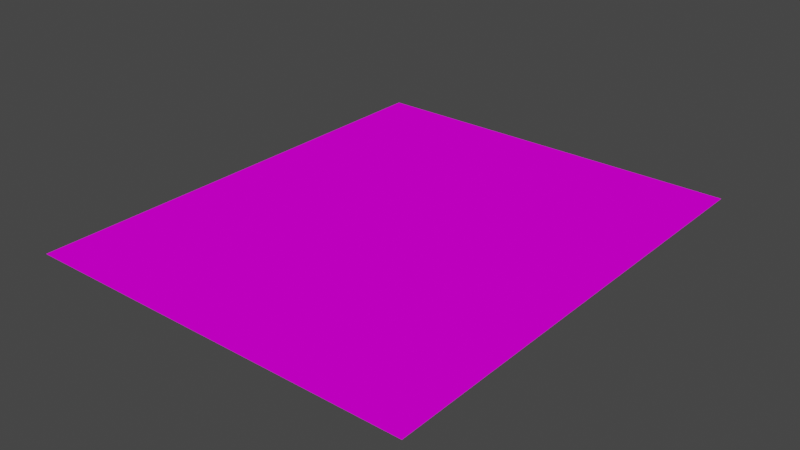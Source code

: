 # Source: Estrada.blend  (saved by Blender 2.93.21; exported with 4.5.12 LTS)
import bpy
from mathutils import Matrix  # noqa: F401  (used for matrix-valued properties, if any)

bpy.ops.wm.read_factory_settings(use_empty=True)
scene = bpy.context.scene
scene.name = 'Scene'

# ---- collections
col_collection = bpy.data.collections.new('Collection'); scene.collection.children.link(col_collection)

# ---- images (referenced by path relative to the original .blend; pixels are not part of the script)
import os
ASSET_DIR = os.environ.get("B2B_ASSET_DIR", "")  # directory of the original .blend (textures are referenced by path, not embedded)
HERE = os.path.dirname(os.path.abspath(__file__))  # packed textures are extracted next to this script under _unpacked/

def load_image(name, relpath, width, height, colorspace="sRGB"):
    """Load a texture the original file referenced (path relative to the .blend, or extracted next to this script)."""
    p = next((c for c in (os.path.join(HERE, relpath), os.path.join(ASSET_DIR, relpath)) if relpath and os.path.exists(c)), "")
    if p:
        img = bpy.data.images.load(p, check_existing=True)
        img.name = name
    else:  # same state as the original file: an image datablock whose file is absent (Cycles renders it pink)
        img = bpy.data.images.new(name, width, height)
        img.source = "FILE"
        img.filepath = "//" + (relpath or name)
    img.colorspace_settings.name = colorspace
    return img
img_estrada_faixa_png = load_image('estrada_faixa.png', 'estrada_faixa.png', 1024, 1024, 'sRGB')
img_cal_ada_padr_o_png = load_image('calçada_padrão.png', 'calçada_padrão.png', 1024, 1024, 'sRGB')

# ---- materials (node trees are filled in below, after node groups)
mat_estrada = bpy.data.materials.new('Estrada')
mat_estrada.use_transparent_shadow = False
mat_cal_ada = bpy.data.materials.new('Calçada')
mat_cal_ada.use_transparent_shadow = False

# ---- material node trees
mat_estrada.use_nodes = True; mat_estrada.node_tree.nodes.clear()
_N = mat_estrada.node_tree.nodes; _L = mat_estrada.node_tree.links
n0 = _N.new('ShaderNodeBsdfPrincipled'); n0.name = 'Principled BSDF'; n0.location = (10, 300)
n0.distribution = 'GGX'
n0.subsurface_method = 'BURLEY'
n0.inputs[2].default_value = 1.0
n0.inputs[3].default_value = 1.45
n0.inputs[13].default_value = 0.0
n0.inputs[27].default_value = (0.0, 0.0, 0.0, 1.0)
n0.inputs[28].default_value = 1.0
n1 = _N.new('ShaderNodeOutputMaterial'); n1.name = 'Material Output'; n1.location = (300, 300)
n2 = _N.new('ShaderNodeTexImage'); n2.name = 'Image Texture'; n2.location = (-460, 200)
n2.image = img_estrada_faixa_png
n2.interpolation = 'Closest'
n2.extension = 'EXTEND'
_L.new(n0.outputs[0], n1.inputs[0])
_L.new(n2.outputs[0], n0.inputs[0])
n1.is_active_output = True
mat_cal_ada.use_nodes = True; mat_cal_ada.node_tree.nodes.clear()
_N = mat_cal_ada.node_tree.nodes; _L = mat_cal_ada.node_tree.links
n0 = _N.new('ShaderNodeBsdfPrincipled'); n0.name = 'Principled BSDF'; n0.location = (10, 300)
n0.distribution = 'GGX'
n0.subsurface_method = 'BURLEY'
n0.inputs[2].default_value = 1.0
n0.inputs[3].default_value = 1.45
n0.inputs[13].default_value = 0.0
n0.inputs[27].default_value = (0.0, 0.0, 0.0, 1.0)
n0.inputs[28].default_value = 1.0
n1 = _N.new('ShaderNodeOutputMaterial'); n1.name = 'Material Output'; n1.location = (300, 300)
n2 = _N.new('ShaderNodeTexImage'); n2.name = 'Image Texture'; n2.location = (-460, 200)
n2.image = img_cal_ada_padr_o_png
n2.interpolation = 'Closest'
n2.extension = 'EXTEND'
_L.new(n0.outputs[0], n1.inputs[0])
_L.new(n2.outputs[0], n0.inputs[0])
n1.is_active_output = True

# ---- world
world_world = bpy.data.worlds.new('World'); scene.world = world_world
world_world.use_nodes = True; world_world.node_tree.nodes.clear()
_N = world_world.node_tree.nodes; _L = world_world.node_tree.links
n0 = _N.new('ShaderNodeOutputWorld'); n0.name = 'World Output'; n0.location = (300, 300)
n1 = _N.new('ShaderNodeBackground'); n1.name = 'Background'; n1.location = (10, 300)
n1.inputs[0].default_value = (0.05088, 0.05088, 0.05088, 1.0)
_L.new(n1.outputs[0], n0.inputs[0])
n0.is_active_output = True
world_world.color = (0.05088, 0.05088, 0.05088)
world_world.use_sun_shadow = False
world_world.sun_shadow_jitter_overblur = 0.0

# ---- meshes
me_plane_001 = bpy.data.meshes.new('Plane.001')
me_plane_001.from_pydata([(-3.5, 25.0, 0.0), (-7.0, 25.0, 0.0), (-10.5, 25.0, 0.0), (-14.0, 25.0, 0.0), (-10.5, -25.0, 0.0), (-7.0, -25.0, 0.0), (-3.5, -25.0, 0.0), (0.0, -11.36, 0.0), (-3.5, 20.45, 0.0), (-3.5, 15.91, 0.0), (-3.5, 11.36, 0.0), (-3.5, 6.818, 0.0), (-3.5, 2.273, 0.0), (-3.5, -2.273, 0.0), (-3.5, -6.818, 0.0), (-3.5, -11.36, 0.0), (-3.5, -15.91, 0.0), (-3.5, -20.45, 0.0), (-7.0, 20.45, 0.0), (-7.0, 15.91, 0.0), (-7.0, 11.36, 0.0), (-7.0, 6.818, 0.0), (-7.0, 2.273, 0.0), (-7.0, -2.273, 0.0), (-7.0, -6.818, 0.0), (-7.0, -11.36, 0.0), (-7.0, -15.91, 0.0), (-7.0, -20.45, 0.0), (-10.5, 20.45, 0.0), (-10.5, 15.91, 0.0), (-10.5, 11.36, 0.0), (-10.5, 6.818, 0.0), (-10.5, 2.273, 0.0), (-10.5, -2.273, 0.0), (-10.5, -6.818, 0.0), (-10.5, -11.36, 0.0), (-10.5, -15.91, 0.0), (-10.5, -20.45, 0.0), (-14.0, 15.91, 0.0), (-14.0, 11.36, 0.0), (-14.0, 6.818, 0.0), (-14.0, 2.273, 0.0), (-14.0, -6.818, 0.0), (-14.0, -15.91, 0.0), (-14.0, -20.45, 0.0), (21.0, -25.0, 0.0), (21.0, 25.0, 0.0), (3.5, -25.0, 0.0), (7.0, -25.0, 0.0), (10.5, -25.0, 0.0), (14.0, -25.0, 0.0), (17.5, -25.0, 0.0), (17.5, 25.0, 0.0), (14.0, 25.0, 0.0), (10.5, 25.0, 0.0), (7.0, 25.0, 0.0), (3.5, 25.0, 0.0), (21.0, -20.45, 0.0), (21.0, -15.91, 0.0), (21.0, -11.36, 0.0), (21.0, -6.818, 0.0), (21.0, -2.273, 0.0), (21.0, 2.273, 0.0), (21.0, 6.818, 0.0), (21.0, 11.36, 0.0), (21.0, 15.91, 0.0), (21.0, 20.45, 0.0), (3.5, -20.45, 0.0), (3.5, -15.91, 0.0), (3.5, -11.36, 0.0), (3.5, -6.818, 0.0), (3.5, -2.273, 0.0), (3.5, 2.273, 0.0), (3.5, 6.818, 0.0), (3.5, 11.36, 0.0), (3.5, 15.91, 0.0), (3.5, 20.45, 0.0), (7.0, -20.45, 0.0), (7.0, -15.91, 0.0), (7.0, -11.36, 0.0), (7.0, -6.818, 0.0), (7.0, -2.273, 0.0), (7.0, 2.273, 0.0), (7.0, 6.818, 0.0), (7.0, 11.36, 0.0), (7.0, 15.91, 0.0), (7.0, 20.45, 0.0), (10.5, -20.45, 0.0), (10.5, -15.91, 0.0), (10.5, -11.36, 0.0), (10.5, -6.818, 0.0), (10.5, -2.273, 0.0), (10.5, 2.273, 0.0), (10.5, 6.818, 0.0), (10.5, 11.36, 0.0), (10.5, 15.91, 0.0), (10.5, 20.45, 0.0), (14.0, -20.45, 0.0), (14.0, -15.91, 0.0), (14.0, -11.36, 0.0), (14.0, -6.818, 0.0), (14.0, -2.273, 0.0), (14.0, 2.273, 0.0), (14.0, 6.818, 0.0), (14.0, 11.36, 0.0), (14.0, 15.91, 0.0), (14.0, 20.45, 0.0), (17.5, -20.45, 0.0), (17.5, -15.91, 0.0), (17.5, -11.36, 0.0), (17.5, -6.818, 0.0), (17.5, -2.273, 0.0), (17.5, 2.273, 0.0), (17.5, 6.818, 0.0), (17.5, 11.36, 0.0), (17.5, 15.91, 0.0), (17.5, 20.45, 0.0), (0.0, -25.0, 0.0), (0.0, 25.0, 0.0), (0.0, -20.45, 0.0), (0.0, -15.91, 0.0), (0.0, -6.818, 0.0), (0.0, -2.273, 0.0), (0.0, 2.273, 0.0), (0.0, 6.818, 0.0), (0.0, 11.36, 0.0), (0.0, 15.91, 0.0), (0.0, 20.45, 0.0), (-14.0, -25.0, 0.0), (-21.0, -25.0, 0.0), (-17.5, -25.0, 0.0), (-17.5, 25.0, 0.0), (-21.0, 25.0, 0.0), (-14.0, -11.36, 0.0), (-14.0, -2.273, 0.0), (-14.0, 20.45, 0.0), (-21.0, -20.45, 0.0), (-21.0, -15.91, 0.0), (-21.0, -11.36, 0.0), (-21.0, -6.818, 0.0), (-21.0, -2.273, 0.0), (-21.0, 2.273, 0.0), (-21.0, 6.818, 0.0), (-21.0, 11.36, 0.0), (-21.0, 15.91, 0.0), (-21.0, 20.45, 0.0), (-17.5, -20.45, 0.0), (-17.5, -15.91, 0.0), (-17.5, -11.36, 0.0), (-17.5, -6.818, 0.0), (-17.5, -2.273, 0.0), (-17.5, 2.273, 0.0), (-17.5, 6.818, 0.0), (-17.5, 11.36, 0.0), (-17.5, 15.91, 0.0), (-17.5, 20.45, 0.0)], [], [(119, 17, 6, 117), (17, 27, 5, 6), (27, 37, 4, 5), (37, 44, 128, 4), (2, 3, 135, 28), (28, 135, 38, 29), (29, 38, 39, 30), (30, 39, 40, 31), (31, 40, 41, 32), (32, 41, 134, 33), (33, 134, 42, 34), (34, 42, 133, 35), (35, 133, 43, 36), (36, 43, 44, 37), (1, 2, 28, 18), (18, 28, 29, 19), (19, 29, 30, 20), (20, 30, 31, 21), (21, 31, 32, 22), (22, 32, 33, 23), (23, 33, 34, 24), (24, 34, 35, 25), (25, 35, 36, 26), (26, 36, 37, 27), (0, 1, 18, 8), (8, 18, 19, 9), (9, 19, 20, 10), (10, 20, 21, 11), (11, 21, 22, 12), (12, 22, 23, 13), (13, 23, 24, 14), (14, 24, 25, 15), (15, 25, 26, 16), (16, 26, 27, 17), (118, 0, 8, 127), (127, 8, 9, 126), (126, 9, 10, 125), (125, 10, 11, 124), (124, 11, 12, 123), (123, 12, 13, 122), (122, 13, 14, 121), (121, 14, 15, 7), (7, 15, 16, 120), (120, 16, 17, 119), (116, 66, 46, 52), (127, 76, 56, 118), (76, 86, 55, 56), (86, 96, 54, 55), (96, 106, 53, 54), (106, 116, 52, 53), (50, 51, 107, 97), (97, 107, 108, 98), (98, 108, 109, 99), (99, 109, 110, 100), (100, 110, 111, 101), (101, 111, 112, 102), (102, 112, 113, 103), (103, 113, 114, 104), (104, 114, 115, 105), (105, 115, 116, 106), (49, 50, 97, 87), (87, 97, 98, 88), (88, 98, 99, 89), (89, 99, 100, 90), (90, 100, 101, 91), (91, 101, 102, 92), (92, 102, 103, 93), (93, 103, 104, 94), (94, 104, 105, 95), (95, 105, 106, 96), (48, 49, 87, 77), (77, 87, 88, 78), (78, 88, 89, 79), (79, 89, 90, 80), (80, 90, 91, 81), (81, 91, 92, 82), (82, 92, 93, 83), (83, 93, 94, 84), (84, 94, 95, 85), (85, 95, 96, 86), (47, 48, 77, 67), (67, 77, 78, 68), (68, 78, 79, 69), (69, 79, 80, 70), (70, 80, 81, 71), (71, 81, 82, 72), (72, 82, 83, 73), (73, 83, 84, 74), (74, 84, 85, 75), (75, 85, 86, 76), (117, 47, 67, 119), (119, 67, 68, 120), (120, 68, 69, 7), (7, 69, 70, 121), (121, 70, 71, 122), (122, 71, 72, 123), (123, 72, 73, 124), (124, 73, 74, 125), (125, 74, 75, 126), (126, 75, 76, 127), (51, 45, 57, 107), (107, 57, 58, 108), (108, 58, 59, 109), (109, 59, 60, 110), (110, 60, 61, 111), (111, 61, 62, 112), (112, 62, 63, 113), (113, 63, 64, 114), (114, 64, 65, 115), (115, 65, 66, 116), (155, 135, 3, 131), (145, 155, 131, 132), (129, 130, 146, 136), (136, 146, 147, 137), (137, 147, 148, 138), (138, 148, 149, 139), (139, 149, 150, 140), (140, 150, 151, 141), (141, 151, 152, 142), (142, 152, 153, 143), (143, 153, 154, 144), (144, 154, 155, 145), (130, 128, 44, 146), (146, 44, 43, 147), (147, 43, 133, 148), (148, 133, 42, 149), (149, 42, 134, 150), (150, 134, 41, 151), (151, 41, 40, 152), (152, 40, 39, 153), (153, 39, 38, 154), (154, 38, 135, 155)])
me_plane_001.polygons.foreach_set('material_index', [0, 0, 0, 0, 0, 0, 0, 0, 0, 0, 0, 0, 0, 0, 0, 0, 0, 0, 0, 0, 0, 0, 0, 0, 0, 0, 0, 0, 0, 0, 0, 0, 0, 0, 0, 0, 0, 0, 0, 0, 0, 0, 0, 0, 1, 0, 0, 0, 0, 1, 1, 1, 1, 1, 1, 1, 1, 1, 1, 1, 0, 0, 0, 0, 0, 0, 0, 0, 0, 0, 0, 0, 0, 0, 0, 0, 0, 0, 0, 0, 0, 0, 0, 0, 0, 0, 0, 0, 0, 0, 0, 0, 0, 0, 0, 0, 0, 0, 0, 0, 1, 1, 1, 1, 1, 1, 1, 1, 1, 1, 1, 1, 1, 1, 1, 1, 1, 1, 1, 1, 1, 1, 1, 1, 1, 1, 1, 1, 1, 1, 1, 1])
_uv = me_plane_001.uv_layers.new(name='UVMap')
_uv.uv.foreach_set('vector', [1.0, 0.0, 1.0, 0.25, 0.75, 0.25, 0.75, 0.0, 1.0, 0.25, 1.0, 0.5, 0.75, 0.5, 0.75, 0.25, 1.0, 0.25, 1.0, 0.5, 0.75, 0.5, 0.75, 0.25, 1.0, 0.5, 1.0, 0.75, 0.75, 0.75, 0.75, 0.5, 1.0, 0.5, 1.0, 0.75, 0.75, 0.75, 0.75, 0.5, 0.5, 0.25, 0.75, 0.25, 0.75, 0.5, 0.5, 0.5, 1.0, 0.5, 1.0, 0.75, 0.75, 0.75, 0.75, 0.5, 1.0, 0.5, 1.0, 0.75, 0.75, 0.75, 0.75, 0.5, 0.5, 0.5, 0.75, 0.5, 0.75, 0.75, 0.5, 0.75, 0.5, 0.75, 0.75, 0.75, 0.75, 1.0, 0.5, 1.0, 0.5, 0.0, 0.75, 0.0, 0.75, 0.25, 0.5, 0.25, 1.0, 0.5, 1.0, 0.75, 0.75, 0.75, 0.75, 0.5, 1.0, 0.5, 1.0, 0.75, 0.75, 0.75, 0.75, 0.5, 0.5, 0.25, 0.75, 0.25, 0.75, 0.5, 0.5, 0.5, 1.0, 0.25, 1.0, 0.5, 0.75, 0.5, 0.75, 0.25, 0.25, 0.25, 0.5, 0.25, 0.5, 0.5, 0.25, 0.5, 1.0, 0.25, 1.0, 0.5, 0.75, 0.5, 0.75, 0.25, 1.0, 0.25, 1.0, 0.5, 0.75, 0.5, 0.75, 0.25, 0.25, 0.5, 0.5, 0.5, 0.5, 0.75, 0.25, 0.75, 0.25, 0.75, 0.5, 0.75, 0.5, 1.0, 0.25, 1.0, 0.25, 0.0, 0.5, 0.0, 0.5, 0.25, 0.25, 0.25, 1.0, 0.25, 1.0, 0.5, 0.75, 0.5, 0.75, 0.25, 1.0, 0.25, 1.0, 0.5, 0.75, 0.5, 0.75, 0.25, 0.25, 0.25, 0.5, 0.25, 0.5, 0.5, 0.25, 0.5, 1.0, 0.25, 1.0, 0.5, 0.75, 0.5, 0.75, 0.25, 0.25, 0.25, 0.5, 0.25, 0.5, 0.5, 0.25, 0.5, 1.0, 0.25, 1.0, 0.5, 0.75, 0.5, 0.75, 0.25, 1.0, 0.25, 1.0, 0.5, 0.75, 0.5, 0.75, 0.25, 0.25, 0.5, 0.5, 0.5, 0.5, 0.75, 0.25, 0.75, 0.25, 0.75, 0.5, 0.75, 0.5, 1.0, 0.25, 1.0, 0.25, 0.0, 0.5, 0.0, 0.5, 0.25, 0.25, 0.25, 1.0, 0.25, 1.0, 0.5, 0.75, 0.5, 0.75, 0.25, 1.0, 0.25, 1.0, 0.5, 0.75, 0.5, 0.75, 0.25, 0.25, 0.25, 0.5, 0.25, 0.5, 0.5, 0.25, 0.5, 1.0, 0.0, 1.0, 0.25, 0.75, 0.25, 0.75, 0.0, 0.0, 0.25, 0.25, 0.25, 0.25, 0.5, -5.96e-08, 0.5, 1.0, 0.0, 1.0, 0.25, 0.75, 0.25, 0.75, 0.0, 1.0, 0.0, 1.0, 0.25, 0.75, 0.25, 0.75, 0.0, 0.0, 0.5, 0.25, 0.5, 0.25, 0.75, -5.96e-08, 0.75, 0.0, 0.75, 0.25, 0.75, 0.25, 1.0, -5.96e-08, 1.0, 0.0, 0.0, 0.25, 0.0, 0.25, 0.25, -5.96e-08, 0.25, 1.0, 0.0, 1.0, 0.25, 0.75, 0.25, 0.75, 0.0, 1.0, 0.0, 1.0, 0.25, 0.75, 0.25, 0.75, 0.0, 0.0, 0.25, 0.25, 0.25, 0.25, 0.5, -5.96e-08, 0.5, 1.0, 0.25, 1.0, 0.5, 0.75, 0.5, 0.75, 0.25, 1.0, 0.0, 1.0, 0.25, 0.75, 0.25, 0.75, 0.0, 1.0, 0.25, 1.0, 0.5, 0.75, 0.5, 0.75, 0.25, 1.0, 0.25, 1.0, 0.5, 0.75, 0.5, 0.75, 0.25, 1.0, 0.5, 1.0, 0.75, 0.75, 0.75, 0.75, 0.5, 1.0, 0.25, 1.0, 0.5, 0.75, 0.5, 0.75, 0.25, 1.0, 0.25, 1.0, 0.5, 0.75, 0.5, 0.75, 0.25, 0.25, 0.25, 0.5, 0.25, 0.5, 0.5, 0.25, 0.5, 1.0, 0.25, 1.0, 0.5, 0.75, 0.5, 0.75, 0.25, 1.0, 0.25, 1.0, 0.5, 0.75, 0.5, 0.75, 0.25, 0.25, 0.5, 0.5, 0.5, 0.5, 0.75, 0.25, 0.75, 0.25, 0.75, 0.5, 0.75, 0.5, 1.0, 0.25, 1.0, 0.25, 0.0, 0.5, 0.0, 0.5, 0.25, 0.25, 0.25, 1.0, 0.25, 1.0, 0.5, 0.75, 0.5, 0.75, 0.25, 1.0, 0.25, 1.0, 0.5, 0.75, 0.5, 0.75, 0.25, 0.25, 0.25, 0.5, 0.25, 0.5, 0.5, 0.25, 0.5, 1.0, 0.5, 1.0, 0.75, 0.75, 0.75, 0.75, 0.5, 0.5, 0.25, 0.75, 0.25, 0.75, 0.5, 0.5, 0.5, 1.0, 0.5, 1.0, 0.75, 0.75, 0.75, 0.75, 0.5, 1.0, 0.5, 1.0, 0.75, 0.75, 0.75, 0.75, 0.5, 0.5, 0.5, 0.75, 0.5, 0.75, 0.75, 0.5, 0.75, 0.5, 0.75, 0.75, 0.75, 0.75, 1.0, 0.5, 1.0, 0.5, 0.0, 0.75, 0.0, 0.75, 0.25, 0.5, 0.25, 1.0, 0.5, 1.0, 0.75, 0.75, 0.75, 0.75, 0.5, 1.0, 0.5, 1.0, 0.75, 0.75, 0.75, 0.75, 0.5, 0.5, 0.25, 0.75, 0.25, 0.75, 0.5, 0.5, 0.5, 1.0, 0.25, 1.0, 0.5, 0.75, 0.5, 0.75, 0.25, 0.25, 0.25, 0.5, 0.25, 0.5, 0.5, 0.25, 0.5, 1.0, 0.25, 1.0, 0.5, 0.75, 0.5, 0.75, 0.25, 1.0, 0.25, 1.0, 0.5, 0.75, 0.5, 0.75, 0.25, 0.25, 0.5, 0.5, 0.5, 0.5, 0.75, 0.25, 0.75, 0.25, 0.75, 0.5, 0.75, 0.5, 1.0, 0.25, 1.0, 0.25, 0.0, 0.5, 0.0, 0.5, 0.25, 0.25, 0.25, 1.0, 0.25, 1.0, 0.5, 0.75, 0.5, 0.75, 0.25, 1.0, 0.25, 1.0, 0.5, 0.75, 0.5, 0.75, 0.25, 0.25, 0.25, 0.5, 0.25, 0.5, 0.5, 0.25, 0.5, 1.0, 0.25, 1.0, 0.5, 0.75, 0.5, 0.75, 0.25, 0.25, 0.25, 0.5, 0.25, 0.5, 0.5, 0.25, 0.5, 1.0, 0.25, 1.0, 0.5, 0.75, 0.5, 0.75, 0.25, 1.0, 0.25, 1.0, 0.5, 0.75, 0.5, 0.75, 0.25, 0.25, 0.5, 0.5, 0.5, 0.5, 0.75, 0.25, 0.75, 0.25, 0.75, 0.5, 0.75, 0.5, 1.0, 0.25, 1.0, 0.25, 0.0, 0.5, 0.0, 0.5, 0.25, 0.25, 0.25, 1.0, 0.25, 1.0, 0.5, 0.75, 0.5, 0.75, 0.25, 1.0, 0.25, 1.0, 0.5, 0.75, 0.5, 0.75, 0.25, 0.25, 0.25, 0.5, 0.25, 0.5, 0.5, 0.25, 0.5, 1.0, 0.0, 1.0, 0.25, 0.75, 0.25, 0.75, 0.0, 0.0, 0.25, 0.25, 0.25, 0.25, 0.5, -5.96e-08, 0.5, 1.0, 0.0, 1.0, 0.25, 0.75, 0.25, 0.75, 0.0, 1.0, 0.0, 1.0, 0.25, 0.75, 0.25, 0.75, 0.0, 0.0, 0.5, 0.25, 0.5, 0.25, 0.75, -5.96e-08, 0.75, 0.0, 0.75, 0.25, 0.75, 0.25, 1.0, -5.96e-08, 1.0, 0.0, 0.0, 0.25, 0.0, 0.25, 0.25, -5.96e-08, 0.25, 1.0, 0.0, 1.0, 0.25, 0.75, 0.25, 0.75, 0.0, 1.0, 0.0, 1.0, 0.25, 0.75, 0.25, 0.75, 0.0, 0.0, 0.25, 0.25, 0.25, 0.25, 0.5, -5.96e-08, 0.5, 1.0, 0.25, 1.0, 0.5, 0.75, 0.5, 0.75, 0.25, 0.25, 0.25, 0.5, 0.25, 0.5, 0.5, 0.25, 0.5, 1.0, 0.25, 1.0, 0.5, 0.75, 0.5, 0.75, 0.25, 1.0, 0.25, 1.0, 0.5, 0.75, 0.5, 0.75, 0.25, 0.25, 0.5, 0.5, 0.5, 0.5, 0.75, 0.25, 0.75, 0.25, 0.75, 0.5, 0.75, 0.5, 1.0, 0.25, 1.0, 0.25, 0.0, 0.5, 0.0, 0.5, 0.25, 0.25, 0.25, 1.0, 0.25, 1.0, 0.5, 0.75, 0.5, 0.75, 0.25, 1.0, 0.25, 1.0, 0.5, 0.75, 0.5, 0.75, 0.25, 0.25, 0.25, 0.5, 0.25, 0.5, 0.5, 0.25, 0.5, 1.0, 0.25, 1.0, 0.5, 0.75, 0.5, 0.75, 0.25, 1.0, 0.25, 1.0, 0.5, 0.75, 0.5, 0.75, 0.25, 1.0, 0.25, 1.0, 0.5, 0.75, 0.5, 0.75, 0.25, 0.25, 0.25, 0.5, 0.25, 0.5, 0.5, 0.25, 0.5, 1.0, 0.25, 1.0, 0.5, 0.75, 0.5, 0.75, 0.25, 1.0, 0.25, 1.0, 0.5, 0.75, 0.5, 0.75, 0.25, 0.25, 0.5, 0.5, 0.5, 0.5, 0.75, 0.25, 0.75, 0.25, 0.25, 0.5, 0.25, 0.5, 0.5, 0.25, 0.5, 0.25, 0.0, 0.5, 0.0, 0.5, 0.25, 0.25, 0.25, 1.0, 0.25, 1.0, 0.5, 0.75, 0.5, 0.75, 0.25, 1.0, 0.25, 1.0, 0.5, 0.75, 0.5, 0.75, 0.25, 0.25, 0.25, 0.5, 0.25, 0.5, 0.5, 0.25, 0.5, 1.0, 0.25, 1.0, 0.5, 0.75, 0.5, 0.75, 0.25, 0.25, 0.25, 0.5, 0.25, 0.5, 0.5, 0.25, 0.5, 1.0, 0.25, 1.0, 0.5, 0.75, 0.5, 0.75, 0.25, 1.0, 0.25, 1.0, 0.5, 0.75, 0.5, 0.75, 0.25, 0.25, 0.5, 0.5, 0.5, 0.5, 0.75, 0.25, 0.75, 0.25, 0.25, 0.5, 0.25, 0.5, 0.5, 0.25, 0.5, 0.25, 0.0, 0.5, 0.0, 0.5, 0.25, 0.25, 0.25, 1.0, 0.25, 1.0, 0.5, 0.75, 0.5, 0.75, 0.25, 1.0, 0.25, 1.0, 0.5, 0.75, 0.5, 0.75, 0.25, 0.25, 0.25, 0.5, 0.25, 0.5, 0.5, 0.25, 0.5])
me_plane_001.materials.append(mat_estrada)
me_plane_001.materials.append(mat_cal_ada)
me_plane_001.use_remesh_fix_poles = True
me_plane_001.use_remesh_preserve_attributes = False
me_plane_001.update()

# ---- objects
ob_estrada = bpy.data.objects.new('Estrada', me_plane_001)

# ---- transforms, parenting, visibility, modifiers, constraints
ob_estrada.location = (0.0, 0.0, 0.0)

# ---- collection membership
col_collection.objects.link(ob_estrada)

# ---- scene / render settings (as saved in the file)
scene.frame_start = 1; scene.frame_end = 250; scene.frame_set(1)
scene.render.engine = 'BLENDER_EEVEE_NEXT'
scene.cycles.use_denoising = False
scene.cycles.samples = 128
scene.cycles.sampling_pattern = 'TABULATED_SOBOL'
scene.cycles.use_adaptive_sampling = False
scene.cycles.use_light_tree = False
scene.view_settings.view_transform = 'Filmic'
bpy.context.view_layer.update()

# ---- added for rendering (the .blend has no active camera and no usable light): camera, sun
cam_auto = bpy.data.cameras.new('AutoCamera')
cam_auto.lens = 50.0
cam_auto.sensor_width = 36.0
cam_auto.clip_end = 1060.31
ob_auto_camera = bpy.data.objects.new('AutoCamera', cam_auto)
scene.collection.objects.link(ob_auto_camera)
ob_auto_camera.location = (60.4165, -72.4998, 48.3332)
ob_auto_camera.rotation_euler = (1.09748, -7.21219e-08, 0.694738)
scene.camera = ob_auto_camera
light_auto_sun = bpy.data.lights.new('AutoSun', 'SUN')
light_auto_sun.energy = 3.0
light_auto_sun.angle = 0.0523599
ob_auto_sun = bpy.data.objects.new('AutoSun', light_auto_sun)
scene.collection.objects.link(ob_auto_sun)
ob_auto_sun.rotation_euler = (0.872665, 0.174533, 0.523599)
bpy.context.view_layer.update()

